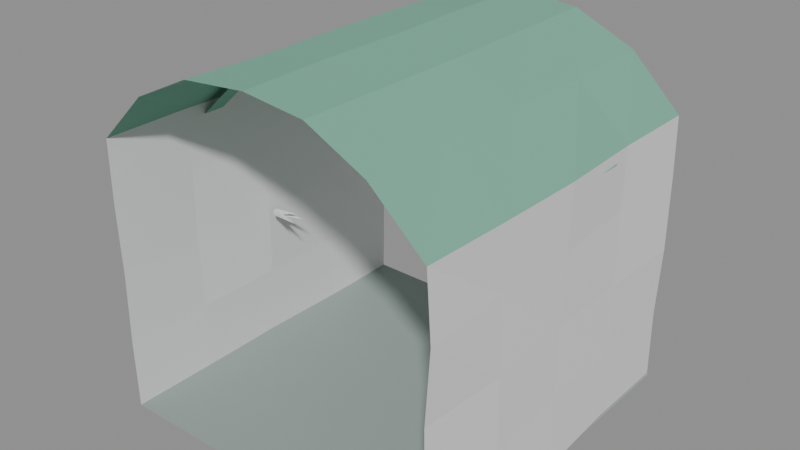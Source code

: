 # Source: tile_grotto_connector.blend  (saved by Blender 5.4.2; exported with 4.5.12 LTS)
import bpy
from mathutils import Matrix  # noqa: F401  (used for matrix-valued properties, if any)

bpy.ops.wm.read_factory_settings(use_empty=True)
scene = bpy.context.scene
scene.name = 'Scene'

# ---- materials (node trees are filled in below, after node groups)
mat_m_stone_slab = bpy.data.materials.new('M_Stone_Slab')
mat_m_rock_shadow = bpy.data.materials.new('M_Rock_Shadow')
mat_m_rock_lit = bpy.data.materials.new('M_Rock_Lit')
mat_m_cavern_moss = bpy.data.materials.new('M_Cavern_Moss')
mat_m_crystal_cyan = bpy.data.materials.new('M_Crystal_Cyan')

# ---- material node trees
mat_m_stone_slab.use_nodes = True; mat_m_stone_slab.node_tree.nodes.clear()
_N = mat_m_stone_slab.node_tree.nodes; _L = mat_m_stone_slab.node_tree.links
n0 = _N.new('ShaderNodeBsdfPrincipled'); n0.name = 'Principled BSDF'; n0.location = (-200, 100)
n0.inputs[0].default_value = (0.32, 0.38, 0.36, 1.0)
n0.inputs[2].default_value = 0.75
n0.inputs[10].default_value = 0.005
n1 = _N.new('ShaderNodeOutputMaterial'); n1.name = 'Material Output'; n1.location = (200, 100)
_L.new(n0.outputs[0], n1.inputs[0])
n1.is_active_output = True
mat_m_rock_shadow.use_nodes = True; mat_m_rock_shadow.node_tree.nodes.clear()
_N = mat_m_rock_shadow.node_tree.nodes; _L = mat_m_rock_shadow.node_tree.links
n0 = _N.new('ShaderNodeBsdfPrincipled'); n0.name = 'BSDF - Pré-fundamentado'; n0.location = (-200, 100)
n0.inputs[10].default_value = 0.005
n1 = _N.new('ShaderNodeOutputMaterial'); n1.name = 'Saída de material'; n1.location = (200, 100)
_L.new(n0.outputs[0], n1.inputs[0])
n1.is_active_output = True
mat_m_rock_lit.use_nodes = True; mat_m_rock_lit.node_tree.nodes.clear()
_N = mat_m_rock_lit.node_tree.nodes; _L = mat_m_rock_lit.node_tree.links
n0 = _N.new('ShaderNodeBsdfPrincipled'); n0.name = 'BSDF - Pré-fundamentado'; n0.location = (-200, 100)
n0.inputs[10].default_value = 0.005
n1 = _N.new('ShaderNodeOutputMaterial'); n1.name = 'Saída de material'; n1.location = (200, 100)
_L.new(n0.outputs[0], n1.inputs[0])
n1.is_active_output = True
mat_m_cavern_moss.use_nodes = True; mat_m_cavern_moss.node_tree.nodes.clear()
_N = mat_m_cavern_moss.node_tree.nodes; _L = mat_m_cavern_moss.node_tree.links
n0 = _N.new('ShaderNodeBsdfPrincipled'); n0.name = 'Principled BSDF'; n0.location = (-200, 100)
n0.inputs[0].default_value = (0.18, 0.44, 0.32, 1.0)
n0.inputs[2].default_value = 0.9
n0.inputs[10].default_value = 0.005
n1 = _N.new('ShaderNodeOutputMaterial'); n1.name = 'Material Output'; n1.location = (200, 100)
_L.new(n0.outputs[0], n1.inputs[0])
n1.is_active_output = True
mat_m_crystal_cyan.use_nodes = True; mat_m_crystal_cyan.node_tree.nodes.clear()
_N = mat_m_crystal_cyan.node_tree.nodes; _L = mat_m_crystal_cyan.node_tree.links
n0 = _N.new('ShaderNodeBsdfPrincipled'); n0.name = 'BSDF - Pré-fundamentado'; n0.location = (-200, 100)
n0.inputs[10].default_value = 0.005
n1 = _N.new('ShaderNodeOutputMaterial'); n1.name = 'Saída de material'; n1.location = (200, 100)
_L.new(n0.outputs[0], n1.inputs[0])
n1.is_active_output = True

# ---- meshes
me_tile_grotto_connector = bpy.data.meshes.new('Tile_Grotto_Connector')
me_tile_grotto_connector.from_pydata([(-1.95, 0.0, 0.02209), (-0.9567, 0.0, 0.01288), (0.007094, 0.0, 0.01585), (0.9618, 0.0, 0.02265), (1.95, 0.0, 0.0138), (-1.95, -1.014, 0.01883), (-0.9498, -1.014, 0.01578), (0.004497, -0.9987, 0.01548), (0.9527, -0.9907, 0.01581), (1.95, -0.9908, 0.0126), (-1.95, -2.005, 0.02297), (-0.9363, -2.005, 0.01483), (-0.0121, -1.99, 0.01389), (0.9592, -1.993, 0.02156), (1.95, -1.986, 0.02054), (-1.95, -2.998, 0.01818), (-0.9464, -2.989, 0.02494), (0.006137, -3.014, 0.02116), (0.9437, -3.013, 0.01592), (1.95, -3.012, 0.01599), (-1.95, -4.0, 0.01667), (-0.9541, -4.0, 0.02204), (-0.008715, -4.0, 0.01805), (0.9631, -4.0, 0.0165), (1.95, -4.0, 0.02222), (-1.943, 0.0, 0.02), (1.93, 0.0, 0.02), (-1.936, -1.0, 0.02), (1.93, -1.0, 0.02), (-1.957, -2.0, 0.02), (1.979, -2.0, 0.02), (-1.942, -3.0, 0.02), (1.953, -3.0, 0.02), (-1.939, -4.0, 0.02), (1.971, -4.0, 0.02), (-1.933, 0.0, 0.7892), (1.922, 0.0, 0.7892), (-1.961, -1.0, 0.7907), (1.933, -1.0, 0.7907), (-1.923, -2.0, 0.8151), (1.939, -2.0, 0.8151), (-1.941, -3.0, 0.7958), (1.975, -3.0, 0.7958), (-1.952, -4.0, 0.7906), (1.935, -4.0, 0.7906), (-1.946, 0.0, 1.591), (1.955, 0.0, 1.591), (-1.926, -1.0, 1.596), (1.933, -1.0, 1.596), (-1.92, -2.0, 1.6), (1.925, -2.0, 1.6), (-1.977, -3.0, 1.584), (1.958, -3.0, 1.584), (-1.932, -4.0, 1.597), (1.924, -4.0, 1.597), (-1.957, 0.0, 2.42), (1.952, 0.0, 2.42), (-1.922, -1.0, 2.414), (1.921, -1.0, 2.414), (-1.937, -2.0, 2.407), (1.952, -2.0, 2.407), (-1.964, -3.0, 2.406), (1.927, -3.0, 2.406), (-1.954, -4.0, 2.398), (1.977, -4.0, 2.398), (-1.927, 0.0, 3.1), (1.936, 0.0, 3.1), (-1.95, -1.0, 3.1), (1.931, -1.0, 3.1), (-1.925, -2.0, 3.1), (1.972, -2.0, 3.1), (-1.962, -3.0, 3.1), (1.958, -3.0, 3.1), (-1.943, -4.0, 3.1), (1.929, -4.0, 3.1), (-1.339, 0.0, 3.652), (-0.6889, 0.0, 3.951), (-0.01998, 0.0, 4.043), (0.6808, 0.0, 3.967), (1.365, 0.0, 3.663), (-1.358, -1.0, 3.632), (-0.6849, -1.0, 3.968), (-0.01657, -1.0, 4.049), (0.6828, -1.0, 3.96), (1.361, -1.0, 3.635), (-1.351, -2.0, 3.652), (-0.7094, -2.0, 3.965), (-0.003074, -2.0, 4.038), (0.7016, -2.0, 3.959), (1.338, -2.0, 3.642), (-1.33, -3.0, 3.656), (-0.7025, -3.0, 3.951), (-0.01516, -3.0, 4.039), (0.6935, -3.0, 3.954), (1.339, -3.0, 3.639), (-1.367, -4.0, 3.655), (-0.7108, -4.0, 3.966), (0.01439, -4.0, 4.033), (0.6895, -4.0, 3.957), (1.339, -4.0, 3.635), (-1.95, -1.455, 2.98), (-1.35, -1.455, 3.53), (-1.35, -1.205, 3.53), (-1.95, -1.205, 2.98), (-1.35, -1.455, 3.53), (-0.7, -1.455, 3.83), (-0.7, -1.205, 3.83), (-1.35, -1.205, 3.53), (-0.7, -1.455, 3.83), (0.0, -1.455, 3.93), (0.0, -1.205, 3.93), (-0.7, -1.205, 3.83), (0.0, -1.455, 3.93), (0.7, -1.455, 3.83), (0.7, -1.205, 3.83), (0.0, -1.205, 3.93), (0.7, -1.455, 3.83), (1.35, -1.455, 3.53), (1.35, -1.205, 3.53), (0.7, -1.205, 3.83), (1.35, -1.455, 3.53), (1.95, -1.455, 2.98), (1.95, -1.205, 2.98), (1.35, -1.205, 3.53), (-1.95, -2.785, 2.98), (-1.35, -2.785, 3.53), (-1.35, -2.535, 3.53), (-1.95, -2.535, 2.98), (-1.35, -2.785, 3.53), (-0.7, -2.785, 3.83), (-0.7, -2.535, 3.83), (-1.35, -2.535, 3.53), (-0.7, -2.785, 3.83), (0.0, -2.785, 3.93), (0.0, -2.535, 3.93), (-0.7, -2.535, 3.83), (0.0, -2.785, 3.93), (0.7, -2.785, 3.83), (0.7, -2.535, 3.83), (0.0, -2.535, 3.93), (0.7, -2.785, 3.83), (1.35, -2.785, 3.53), (1.35, -2.535, 3.53), (0.7, -2.535, 3.83), (1.35, -2.785, 3.53), (1.95, -2.785, 2.98), (1.95, -2.535, 2.98), (1.35, -2.535, 3.53), (-1.53, -2.168, 1.673), (-1.82, -1.96, 1.6), (-1.82, -1.988, 1.638), (-1.82, -2.032, 1.624), (-1.82, -2.032, 1.576), (-1.82, -1.988, 1.562), (-1.458, -2.064, 1.595), (-1.82, -1.96, 1.6), (-1.82, -1.988, 1.638), (-1.82, -2.032, 1.624), (-1.82, -2.032, 1.576), (-1.82, -1.988, 1.562), (-1.546, -1.952, 1.643), (-1.82, -1.96, 1.6), (-1.82, -1.988, 1.638), (-1.82, -2.032, 1.624), (-1.82, -2.032, 1.576), (-1.82, -1.988, 1.562), (-1.548, -1.842, 1.537), (-1.82, -1.96, 1.6), (-1.82, -1.988, 1.638), (-1.82, -2.032, 1.624), (-1.82, -2.032, 1.576), (-1.82, -1.988, 1.562), (1.543, -2.16, 1.588), (1.82, -1.96, 1.6), (1.82, -1.988, 1.638), (1.82, -2.032, 1.624), (1.82, -2.032, 1.576), (1.82, -1.988, 1.562), (1.474, -2.061, 1.64), (1.82, -1.96, 1.6), (1.82, -1.988, 1.638), (1.82, -2.032, 1.624), (1.82, -2.032, 1.576), (1.82, -1.988, 1.562), (1.559, -1.954, 1.663), (1.82, -1.96, 1.6), (1.82, -1.988, 1.638), (1.82, -2.032, 1.624), (1.82, -2.032, 1.576), (1.82, -1.988, 1.562), (1.56, -1.849, 1.585), (1.82, -1.96, 1.6), (1.82, -1.988, 1.638), (1.82, -2.032, 1.624), (1.82, -2.032, 1.576), (1.82, -1.988, 1.562)], [], [(0, 1, 6, 5), (1, 2, 7, 6), (2, 3, 8, 7), (3, 4, 9, 8), (5, 6, 11, 10), (6, 7, 12, 11), (7, 8, 13, 12), (8, 9, 14, 13), (10, 11, 16, 15), (11, 12, 17, 16), (12, 13, 18, 17), (13, 14, 19, 18), (15, 16, 21, 20), (16, 17, 22, 21), (17, 18, 23, 22), (18, 19, 24, 23), (25, 27, 37, 35), (35, 37, 47, 45), (45, 47, 57, 55), (55, 57, 67, 65), (27, 29, 39, 37), (37, 39, 49, 47), (47, 49, 59, 57), (57, 59, 69, 67), (29, 31, 41, 39), (39, 41, 51, 49), (49, 51, 61, 59), (59, 61, 71, 69), (31, 33, 43, 41), (41, 43, 53, 51), (51, 53, 63, 61), (61, 63, 73, 71), (26, 36, 38, 28), (36, 46, 48, 38), (46, 56, 58, 48), (56, 66, 68, 58), (28, 38, 40, 30), (38, 48, 50, 40), (48, 58, 60, 50), (58, 68, 70, 60), (30, 40, 42, 32), (40, 50, 52, 42), (50, 60, 62, 52), (60, 70, 72, 62), (32, 42, 44, 34), (42, 52, 54, 44), (52, 62, 64, 54), (62, 72, 74, 64), (65, 67, 80, 75), (75, 80, 81, 76), (76, 81, 82, 77), (77, 82, 83, 78), (78, 83, 84, 79), (79, 84, 68, 66), (67, 69, 85, 80), (80, 85, 86, 81), (81, 86, 87, 82), (82, 87, 88, 83), (83, 88, 89, 84), (84, 89, 70, 68), (69, 71, 90, 85), (85, 90, 91, 86), (86, 91, 92, 87), (87, 92, 93, 88), (88, 93, 94, 89), (89, 94, 72, 70), (71, 73, 95, 90), (90, 95, 96, 91), (91, 96, 97, 92), (92, 97, 98, 93), (93, 98, 99, 94), (94, 99, 74, 72), (100, 103, 102, 101), (104, 107, 106, 105), (108, 111, 110, 109), (112, 115, 114, 113), (116, 119, 118, 117), (120, 123, 122, 121), (124, 127, 126, 125), (128, 131, 130, 129), (132, 135, 134, 133), (136, 139, 138, 137), (140, 143, 142, 141), (144, 145, 146, 147), (148, 149, 150), (148, 150, 151), (148, 151, 152), (148, 152, 153), (148, 153, 149), (154, 155, 156), (154, 156, 157), (154, 157, 158), (154, 158, 159), (154, 159, 155), (160, 161, 162), (160, 162, 163), (160, 163, 164), (160, 164, 165), (160, 165, 161), (166, 167, 168), (166, 168, 169), (166, 169, 170), (166, 170, 171), (166, 171, 167), (172, 174, 173), (172, 175, 174), (172, 176, 175), (172, 177, 176), (172, 173, 177), (178, 180, 179), (178, 181, 180), (178, 182, 181), (178, 183, 182), (178, 179, 183), (184, 186, 185), (184, 187, 186), (184, 188, 187), (184, 189, 188), (184, 185, 189), (190, 192, 191), (190, 193, 192), (190, 194, 193), (190, 195, 194), (190, 191, 195)])
me_tile_grotto_connector.polygons.foreach_set('material_index', [0, 0, 0, 0, 0, 0, 0, 0, 0, 0, 0, 0, 0, 0, 0, 0, 2, 2, 2, 2, 2, 2, 2, 2, 2, 2, 2, 2, 2, 2, 2, 2, 2, 2, 2, 2, 2, 2, 2, 2, 2, 2, 2, 2, 2, 2, 2, 2, 3, 3, 3, 3, 3, 3, 3, 3, 3, 3, 3, 3, 3, 3, 3, 3, 3, 3, 3, 3, 3, 3, 3, 3, 3, 3, 3, 3, 3, 3, 3, 3, 3, 3, 3, 3, 4, 2, 2, 2, 4, 1, 2, 2, 2, 1, 1, 2, 2, 4, 1, 1, 4, 4, 2, 2, 4, 2, 2, 2, 4, 1, 2, 2, 2, 1, 1, 2, 2, 4, 1, 1, 4, 4, 2, 1])
me_tile_grotto_connector.materials.append(mat_m_stone_slab)
me_tile_grotto_connector.materials.append(mat_m_rock_shadow)
me_tile_grotto_connector.materials.append(mat_m_rock_lit)
me_tile_grotto_connector.materials.append(mat_m_cavern_moss)
me_tile_grotto_connector.materials.append(mat_m_crystal_cyan)
me_tile_grotto_connector.update()

# ---- objects
ob_tile_grotto_connector = bpy.data.objects.new('Tile_Grotto_Connector', me_tile_grotto_connector)

# ---- transforms, parenting, visibility, modifiers, constraints
ob_tile_grotto_connector.location = (0.0, 0.0, 0.0)

# ---- collection membership
scene.collection.objects.link(ob_tile_grotto_connector)

# ---- scene / render settings (as saved in the file)
scene.frame_start = 1; scene.frame_end = 250; scene.frame_set(1)
scene.render.engine = 'BLENDER_EEVEE_NEXT'
scene.render.bake_bias = 0.0
scene.render.bake_samples = 0
scene.render.compositor_device = 'GPU'
scene.eevee.use_volume_custom_range = False
scene.eevee.fast_gi_thickness_near = 0.1
scene.eevee.fast_gi_thickness_far = 0.0
scene.eevee.ray_tracing_options.screen_trace_thickness = 0.1
bpy.context.view_layer.update()

# ---- added for rendering (the .blend has no active camera and no usable light): camera, sun + grey world if the file has none
cam_auto = bpy.data.cameras.new('AutoCamera')
cam_auto.lens = 50.0
cam_auto.sensor_width = 36.0
cam_auto.clip_end = 1000.0
ob_auto_camera = bpy.data.objects.new('AutoCamera', cam_auto)
scene.collection.objects.link(ob_auto_camera)
ob_auto_camera.location = (6.40793, -9.68819, 7.15648)
ob_auto_camera.rotation_euler = (1.09748, -7.21219e-08, 0.694738)
scene.camera = ob_auto_camera
light_auto_sun = bpy.data.lights.new('AutoSun', 'SUN')
light_auto_sun.energy = 3.0
light_auto_sun.angle = 0.0523599
ob_auto_sun = bpy.data.objects.new('AutoSun', light_auto_sun)
scene.collection.objects.link(ob_auto_sun)
ob_auto_sun.rotation_euler = (0.872665, 0.174533, 0.523599)
if scene.world is None:
    world_auto = bpy.data.worlds.new('AutoWorld')
    world_auto.color = (0.3, 0.3, 0.3)
    scene.world = world_auto
bpy.context.view_layer.update()
